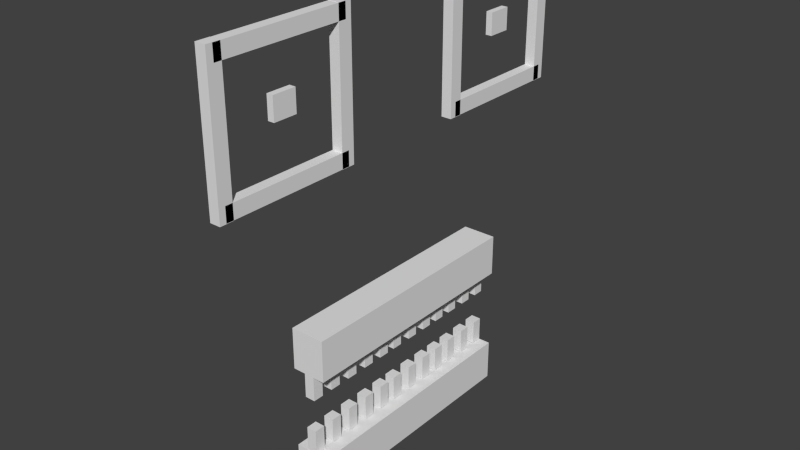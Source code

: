 # Source: mormacar.blend  (saved by Blender 2.72.0; exported with 4.5.12 LTS)
import bpy
from mathutils import Matrix  # noqa: F401  (used for matrix-valued properties, if any)

bpy.ops.wm.read_factory_settings(use_empty=True)
scene = bpy.context.scene
scene.name = 'Scene'

# ---- collections
col_collection_1 = bpy.data.collections.new('Collection 1'); scene.collection.children.link(col_collection_1)

# ---- materials (node trees are filled in below, after node groups)
mat_material = bpy.data.materials.new('Material')
mat_material.alpha_threshold = 0.0
mat_material.use_transparent_shadow = False
mat_material.roughness = 0.5
mat_material.line_color = (0.0, 0.0, 0.0, 1.0)

# ---- material node trees

# ---- world
world_world = bpy.data.worlds.new('World'); scene.world = world_world
world_world.color = (0.05088, 0.05088, 0.05088)
world_world.use_sun_shadow = False
world_world.sun_shadow_jitter_overblur = 0.0
world_world.cycles.sampling_method = 'MANUAL'
world_world.cycles.sample_map_resolution = 256

# ---- meshes
me_cube_001 = bpy.data.meshes.new('Cube.001')
me_cube_001.from_pydata([(0.1868, 1.221, 10.7), (0.1868, 1.027, 10.7), (-0.1868, 1.027, 10.7), (-0.1868, 1.221, 10.7), (0.1868, 1.221, 11.76), (0.1868, 1.027, 11.76), (-0.1868, 1.027, 11.76), (-0.1868, 1.221, 11.76), (-0.3085, 0.5796, 13.67), (-0.3085, 1.669, 13.67), (0.3085, 1.669, 13.67), (0.3085, 0.5796, 13.67), (-0.3085, 0.5796, 14.37), (-0.3085, 1.669, 14.37), (0.3085, 1.669, 14.37), (0.3085, 0.5796, 14.37), (-0.3085, 0.5796, 7.718), (-0.3085, 1.669, 7.718), (0.3085, 1.669, 7.718), (0.3085, 0.5796, 7.718), (-0.3085, 0.5796, 8.414), (-0.3085, 1.669, 8.414), (0.3085, 1.669, 8.414), (0.3085, 0.5796, 8.414), (-0.3085, 1.605, 7.704), (-0.3085, 1.717, 7.704), (0.3085, 1.717, 7.704), (0.3085, 1.605, 7.704), (-0.3085, 1.605, 14.38), (-0.3085, 1.717, 14.38), (0.3085, 1.717, 14.38), (0.3085, 1.605, 14.38), (-0.3085, 0.5271, 7.704), (-0.3085, 0.639, 7.704), (0.3085, 0.639, 7.704), (0.3085, 0.5271, 7.704), (-0.3085, 0.5271, 14.38), (-0.3085, 0.639, 14.38), (0.3085, 0.639, 14.38), (0.3085, 0.5271, 14.38), (0.1868, -1.027, 10.7), (0.1868, -1.221, 10.7), (-0.1868, -1.221, 10.7), (-0.1868, -1.027, 10.7), (0.1868, -1.027, 11.76), (0.1868, -1.221, 11.76), (-0.1868, -1.221, 11.76), (-0.1868, -1.027, 11.76), (-0.3085, -1.669, 13.67), (-0.3085, -0.5796, 13.67), (0.3085, -0.5796, 13.67), (0.3085, -1.669, 13.67), (-0.3085, -1.669, 14.37), (-0.3085, -0.5796, 14.37), (0.3085, -0.5796, 14.37), (0.3085, -1.669, 14.37), (-0.3085, -1.669, 7.718), (-0.3085, -0.5796, 7.718), (0.3085, -0.5796, 7.718), (0.3085, -1.669, 7.718), (-0.3085, -1.669, 8.414), (-0.3085, -0.5796, 8.414), (0.3085, -0.5796, 8.414), (0.3085, -1.669, 8.414), (-0.3085, -0.6433, 7.704), (-0.3085, -0.5314, 7.704), (0.3085, -0.5314, 7.704), (0.3085, -0.6433, 7.704), (-0.3085, -0.6433, 14.38), (-0.3085, -0.5314, 14.38), (0.3085, -0.5314, 14.38), (0.3085, -0.6433, 14.38), (-0.3085, -1.721, 7.704), (-0.3085, -1.609, 7.704), (0.3085, -1.609, 7.704), (0.3085, -1.721, 7.704), (-0.3085, -1.721, 14.38), (-0.3085, -1.609, 14.38), (0.3085, -1.609, 14.38), (0.3085, -1.721, 14.38), (0.2971, 0.9961, -4.961), (0.2971, 0.9084, -4.961), (-0.2971, 0.9084, -4.961), (-0.2971, 0.9961, -4.961), (0.2971, 0.9961, -3.787), (0.2971, 0.9084, -3.787), (-0.2971, 0.9084, -3.787), (-0.2971, 0.9961, -3.787), (0.2971, -0.9087, -4.961), (0.2971, -0.9964, -4.961), (-0.2971, -0.9964, -4.961), (-0.2971, -0.9087, -4.961), (0.2971, -0.9087, -3.787), (0.2971, -0.9964, -3.787), (-0.2971, -0.9964, -3.787), (-0.2971, -0.9087, -3.787), (0.2971, 0.8227, -4.961), (0.2971, 0.735, -4.961), (-0.2971, 0.735, -4.961), (-0.2971, 0.8227, -4.961), (0.2971, 0.8227, -3.787), (0.2971, 0.735, -3.787), (-0.2971, 0.735, -3.787), (-0.2971, 0.8227, -3.787), (0.2971, 0.641, -4.961), (0.2971, 0.5533, -4.961), (-0.2971, 0.5533, -4.961), (-0.2971, 0.641, -4.961), (0.2971, 0.641, -3.787), (0.2971, 0.5533, -3.787), (-0.2971, 0.5533, -3.787), (-0.2971, 0.641, -3.787), (0.2971, 0.4756, -4.961), (0.2971, 0.3879, -4.961), (-0.2971, 0.3879, -4.961), (-0.2971, 0.4756, -4.961), (0.2971, 0.4756, -3.787), (0.2971, 0.3879, -3.787), (-0.2971, 0.3879, -3.787), (-0.2971, 0.4756, -3.787), (0.2971, -0.7307, -4.961), (0.2971, -0.8184, -4.961), (-0.2971, -0.8184, -4.961), (-0.2971, -0.7307, -4.961), (0.2971, -0.7307, -3.787), (0.2971, -0.8184, -3.787), (-0.2971, -0.8184, -3.787), (-0.2971, -0.7307, -3.787), (0.2971, -0.5505, -4.961), (0.2971, -0.6382, -4.961), (-0.2971, -0.6382, -4.961), (-0.2971, -0.5505, -4.961), (0.2971, -0.5505, -3.787), (0.2971, -0.6382, -3.787), (-0.2971, -0.6382, -3.787), (-0.2971, -0.5505, -3.787), (0.2971, -0.3688, -4.961), (0.2971, -0.4565, -4.961), (-0.2971, -0.4565, -4.961), (-0.2971, -0.3688, -4.961), (0.2971, -0.3688, -3.787), (0.2971, -0.4565, -3.787), (-0.2971, -0.4565, -3.787), (-0.2971, -0.3688, -3.787), (0.2971, -0.1954, -4.961), (0.2971, -0.2831, -4.961), (-0.2971, -0.2831, -4.961), (-0.2971, -0.1954, -4.961), (0.2971, -0.1954, -3.787), (0.2971, -0.2831, -3.787), (-0.2971, -0.2831, -3.787), (-0.2971, -0.1954, -3.787), (0.2971, 0.3148, -4.961), (0.2971, 0.2271, -4.961), (-0.2971, 0.2271, -4.961), (-0.2971, 0.3148, -4.961), (0.2971, 0.3148, -3.787), (0.2971, 0.2271, -3.787), (-0.2971, 0.2271, -3.787), (-0.2971, 0.3148, -3.787), (0.2971, 0.1414, -4.961), (0.2971, 0.05366, -4.961), (-0.2971, 0.05366, -4.961), (-0.2971, 0.1414, -4.961), (0.2971, 0.1414, -3.787), (0.2971, 0.05366, -3.787), (-0.2971, 0.05366, -3.787), (-0.2971, 0.1414, -3.787), (0.2971, -0.04029, -4.961), (0.2971, -0.128, -4.961), (-0.2971, -0.128, -4.961), (-0.2971, -0.04029, -4.961), (0.2971, -0.04029, -3.787), (0.2971, -0.128, -3.787), (-0.2971, -0.128, -3.787), (-0.2971, -0.04029, -3.787), (0.2971, -0.04029, -2.2), (0.2971, -0.128, -2.2), (-0.2971, -0.128, -2.2), (-0.2971, -0.04029, -2.2), (0.2971, -0.04029, -1.026), (0.2971, -0.128, -1.026), (-0.2971, -0.128, -1.026), (-0.2971, -0.04029, -1.026), (0.2971, 0.1414, -2.2), (0.2971, 0.05366, -2.2), (-0.2971, 0.05366, -2.2), (-0.2971, 0.1414, -2.2), (0.2971, 0.1414, -1.026), (0.2971, 0.05366, -1.026), (-0.2971, 0.05366, -1.026), (-0.2971, 0.1414, -1.026), (0.2971, 0.3148, -2.2), (0.2971, 0.2271, -2.2), (-0.2971, 0.2271, -2.2), (-0.2971, 0.3148, -2.2), (0.2971, 0.3148, -1.026), (0.2971, 0.2271, -1.026), (-0.2971, 0.2271, -1.026), (-0.2971, 0.3148, -1.026), (0.2971, -0.1954, -2.2), (0.2971, -0.2831, -2.2), (-0.2971, -0.2831, -2.2), (-0.2971, -0.1954, -2.2), (0.2971, -0.1954, -1.026), (0.2971, -0.2831, -1.026), (-0.2971, -0.2831, -1.026), (-0.2971, -0.1954, -1.026), (0.2971, -0.3688, -2.2), (0.2971, -0.4565, -2.2), (-0.2971, -0.4565, -2.2), (-0.2971, -0.3688, -2.2), (0.2971, -0.3688, -1.026), (0.2971, -0.4565, -1.026), (-0.2971, -0.4565, -1.026), (-0.2971, -0.3688, -1.026), (0.2971, -0.5505, -2.2), (0.2971, -0.6382, -2.2), (-0.2971, -0.6382, -2.2), (-0.2971, -0.5505, -2.2), (0.2971, -0.5505, -1.026), (0.2971, -0.6382, -1.026), (-0.2971, -0.6382, -1.026), (-0.2971, -0.5505, -1.026), (0.2971, -0.7307, -2.2), (0.2971, -0.8184, -2.2), (-0.2971, -0.8184, -2.2), (-0.2971, -0.7307, -2.2), (0.2971, -0.7307, -1.026), (0.2971, -0.8184, -1.026), (-0.2971, -0.8184, -1.026), (-0.2971, -0.7307, -1.026), (0.2971, 0.4756, -2.2), (0.2971, 0.3879, -2.2), (-0.2971, 0.3879, -2.2), (-0.2971, 0.4756, -2.2), (0.2971, 0.4756, -1.026), (0.2971, 0.3879, -1.026), (-0.2971, 0.3879, -1.026), (-0.2971, 0.4756, -1.026), (0.2971, 0.641, -2.2), (0.2971, 0.5533, -2.2), (-0.2971, 0.5533, -2.2), (-0.2971, 0.641, -2.2), (0.2971, 0.641, -1.026), (0.2971, 0.5533, -1.026), (-0.2971, 0.5533, -1.026), (-0.2971, 0.641, -1.026), (0.2971, 0.8227, -2.2), (0.2971, 0.735, -2.2), (-0.2971, 0.735, -2.2), (-0.2971, 0.8227, -2.2), (0.2971, 0.8227, -1.026), (0.2971, 0.735, -1.026), (-0.2971, 0.735, -1.026), (-0.2971, 0.8227, -1.026), (0.2971, -0.9087, -2.2), (0.2971, -0.9964, -2.2), (-0.2971, -0.9964, -2.2), (-0.2971, -0.9087, -2.2), (0.2971, -0.9087, -1.026), (0.2971, -0.9964, -1.026), (-0.2971, -0.9964, -1.026), (-0.2971, -0.9087, -1.026), (0.2971, 0.9961, -2.2), (0.2971, 0.9084, -2.2), (-0.2971, 0.9084, -2.2), (-0.2971, 0.9961, -2.2), (0.2971, 0.9961, -1.026), (0.2971, 0.9084, -1.026), (-0.2971, 0.9084, -1.026), (-0.2971, 0.9961, -1.026), (1.0, 1.0, -1.0), (1.0, -1.0, -1.0), (-1.0, -1.0, -1.0), (-1.0, 1.0, -1.0), (1.0, 1.0, 1.0), (1.0, -1.0, 1.0), (-1.0, -1.0, 1.0), (-1.0, 1.0, 1.0), (1.0, 1.0, -6.991), (1.0, -1.0, -6.991), (-1.0, -1.0, -6.991), (-1.0, 1.0, -6.991), (1.0, 1.0, -4.991), (1.0, -1.0, -4.991), (-1.0, -1.0, -4.991), (-1.0, 1.0, -4.991)], [], [(4, 5, 1, 0), (5, 6, 2, 1), (6, 7, 3, 2), (7, 4, 0, 3), (0, 1, 2, 3), (7, 6, 5, 4), (12, 13, 9, 8), (13, 14, 10, 9), (14, 15, 11, 10), (15, 12, 8, 11), (8, 9, 10, 11), (15, 14, 13, 12), (20, 21, 17, 16), (21, 22, 18, 17), (22, 23, 19, 18), (23, 20, 16, 19), (16, 17, 18, 19), (23, 22, 21, 20), (28, 29, 25, 24), (29, 30, 26, 25), (30, 31, 27, 26), (31, 28, 24, 27), (24, 25, 26, 27), (31, 30, 29, 28), (36, 37, 33, 32), (37, 38, 34, 33), (38, 39, 35, 34), (39, 36, 32, 35), (32, 33, 34, 35), (39, 38, 37, 36), (44, 45, 41, 40), (45, 46, 42, 41), (46, 47, 43, 42), (47, 44, 40, 43), (40, 41, 42, 43), (47, 46, 45, 44), (52, 53, 49, 48), (53, 54, 50, 49), (54, 55, 51, 50), (55, 52, 48, 51), (48, 49, 50, 51), (55, 54, 53, 52), (60, 61, 57, 56), (61, 62, 58, 57), (62, 63, 59, 58), (63, 60, 56, 59), (56, 57, 58, 59), (63, 62, 61, 60), (68, 69, 65, 64), (69, 70, 66, 65), (70, 71, 67, 66), (71, 68, 64, 67), (64, 65, 66, 67), (71, 70, 69, 68), (76, 77, 73, 72), (77, 78, 74, 73), (78, 79, 75, 74), (79, 76, 72, 75), (72, 73, 74, 75), (79, 78, 77, 76), (80, 81, 82, 83), (84, 87, 86, 85), (80, 84, 85, 81), (81, 85, 86, 82), (82, 86, 87, 83), (84, 80, 83, 87), (88, 89, 90, 91), (92, 95, 94, 93), (88, 92, 93, 89), (89, 93, 94, 90), (90, 94, 95, 91), (92, 88, 91, 95), (96, 97, 98, 99), (100, 103, 102, 101), (96, 100, 101, 97), (97, 101, 102, 98), (98, 102, 103, 99), (100, 96, 99, 103), (104, 105, 106, 107), (108, 111, 110, 109), (104, 108, 109, 105), (105, 109, 110, 106), (106, 110, 111, 107), (108, 104, 107, 111), (112, 113, 114, 115), (116, 119, 118, 117), (112, 116, 117, 113), (113, 117, 118, 114), (114, 118, 119, 115), (116, 112, 115, 119), (120, 121, 122, 123), (124, 127, 126, 125), (120, 124, 125, 121), (121, 125, 126, 122), (122, 126, 127, 123), (124, 120, 123, 127), (128, 129, 130, 131), (132, 135, 134, 133), (128, 132, 133, 129), (129, 133, 134, 130), (130, 134, 135, 131), (132, 128, 131, 135), (136, 137, 138, 139), (140, 143, 142, 141), (136, 140, 141, 137), (137, 141, 142, 138), (138, 142, 143, 139), (140, 136, 139, 143), (144, 145, 146, 147), (148, 151, 150, 149), (144, 148, 149, 145), (145, 149, 150, 146), (146, 150, 151, 147), (148, 144, 147, 151), (152, 153, 154, 155), (156, 159, 158, 157), (152, 156, 157, 153), (153, 157, 158, 154), (154, 158, 159, 155), (156, 152, 155, 159), (160, 161, 162, 163), (164, 167, 166, 165), (160, 164, 165, 161), (161, 165, 166, 162), (162, 166, 167, 163), (164, 160, 163, 167), (168, 169, 170, 171), (172, 175, 174, 173), (168, 172, 173, 169), (169, 173, 174, 170), (170, 174, 175, 171), (172, 168, 171, 175), (176, 177, 178, 179), (180, 183, 182, 181), (176, 180, 181, 177), (177, 181, 182, 178), (178, 182, 183, 179), (180, 176, 179, 183), (184, 185, 186, 187), (188, 191, 190, 189), (184, 188, 189, 185), (185, 189, 190, 186), (186, 190, 191, 187), (188, 184, 187, 191), (192, 193, 194, 195), (196, 199, 198, 197), (192, 196, 197, 193), (193, 197, 198, 194), (194, 198, 199, 195), (196, 192, 195, 199), (200, 201, 202, 203), (204, 207, 206, 205), (200, 204, 205, 201), (201, 205, 206, 202), (202, 206, 207, 203), (204, 200, 203, 207), (208, 209, 210, 211), (212, 215, 214, 213), (208, 212, 213, 209), (209, 213, 214, 210), (210, 214, 215, 211), (212, 208, 211, 215), (216, 217, 218, 219), (220, 223, 222, 221), (216, 220, 221, 217), (217, 221, 222, 218), (218, 222, 223, 219), (220, 216, 219, 223), (224, 225, 226, 227), (228, 231, 230, 229), (224, 228, 229, 225), (225, 229, 230, 226), (226, 230, 231, 227), (228, 224, 227, 231), (232, 233, 234, 235), (236, 239, 238, 237), (232, 236, 237, 233), (233, 237, 238, 234), (234, 238, 239, 235), (236, 232, 235, 239), (240, 241, 242, 243), (244, 247, 246, 245), (240, 244, 245, 241), (241, 245, 246, 242), (242, 246, 247, 243), (244, 240, 243, 247), (248, 249, 250, 251), (252, 255, 254, 253), (248, 252, 253, 249), (249, 253, 254, 250), (250, 254, 255, 251), (252, 248, 251, 255), (256, 257, 258, 259), (260, 263, 262, 261), (256, 260, 261, 257), (257, 261, 262, 258), (258, 262, 263, 259), (260, 256, 259, 263), (264, 265, 266, 267), (268, 271, 270, 269), (264, 268, 269, 265), (265, 269, 270, 266), (266, 270, 271, 267), (268, 264, 267, 271), (272, 273, 274, 275), (276, 279, 278, 277), (272, 276, 277, 273), (273, 277, 278, 274), (274, 278, 279, 275), (276, 272, 275, 279), (280, 281, 282, 283), (284, 287, 286, 285), (280, 284, 285, 281), (281, 285, 286, 282), (282, 286, 287, 283), (284, 280, 283, 287)])
_uv = me_cube_001.uv_layers.new(name='UVMap')
_uv.uv.foreach_set('vector', [0.5963, 0.6404, 0.8269, 0.6404, 0.8269, 0.8758, 0.5963, 0.8758, 0.2541, 0.8046, 0.2844, 0.8046, 0.2844, 0.8915, 0.2541, 0.8915, 0.2384, 0.8046, 0.2541, 0.8046, 0.2541, 0.8915, 0.2384, 0.8915, 0.1446, 0.7957, 0.1749, 0.7957, 0.1749, 0.8826, 0.1446, 0.8826, 0.1779, 0.6629, 0.1622, 0.6629, 0.1622, 0.6324, 0.1779, 0.6324, 0.5504, 0.9123, 0.5661, 0.9123, 0.5661, 0.9428, 0.5504, 0.9428, 0.7247, 0.1778, 0.7247, 0.08891, 0.7812, 0.08891, 0.7812, 0.1778, 0.8538, 0.4792, 0.9038, 0.4792, 0.9038, 0.536, 0.8538, 0.536, 0.7247, 0.3557, 0.7247, 0.2667, 0.7812, 0.2667, 0.7812, 0.3557, 0.8312, 0.6413, 0.8813, 0.6413, 0.8813, 0.6981, 0.8312, 0.6981, 0.8748, 0.9919, 0.8748, 0.903, 0.9249, 0.903, 0.9249, 0.9919, 0.2381, 0.9004, 0.2381, 0.9893, 0.188, 0.9893, 0.188, 0.9004, 0.7247, 0.5335, 0.7247, 0.4446, 0.7812, 0.4446, 0.7812, 0.5335, 0.5004, 0.9123, 0.5504, 0.9123, 0.5504, 0.9692, 0.5004, 0.9692, 0.1544, 0.7211, 0.1544, 0.6322, 0.2109, 0.6322, 0.2109, 0.7211, 0.4003, 0.9123, 0.4503, 0.9123, 0.4503, 0.9692, 0.4003, 0.9692, 0.7247, 0.9919, 0.7247, 0.903, 0.7748, 0.903, 0.7748, 0.9919, 0.2881, 0.9004, 0.2881, 0.9893, 0.2381, 0.9893, 0.2381, 0.9004, 0.7812, 0.0, 0.7903, 0.0, 0.7903, 0.5455, 0.7812, 0.5455, 0.1579, 0.418, 0.208, 0.418, 0.208, 0.9634, 0.1579, 0.9634, 0.8447, 0.0, 0.8538, 0.0, 0.8538, 0.5455, 0.8447, 0.5455, 0.1256, 0.2852, 0.1757, 0.2852, 0.1757, 0.8306, 0.1256, 0.8306, 0.9495, 0.6917, 0.9404, 0.6917, 0.9404, 0.6413, 0.9495, 0.6413, 0.5909, 0.9123, 0.6, 0.9123, 0.6, 0.9627, 0.5909, 0.9627, 0.8357, 0.5455, 0.8266, 0.5455, 0.8266, 0.0, 0.8357, 3.893e-08, 0.05785, 0.3535, 0.1079, 0.3535, 0.1079, 0.899, 0.05785, 0.899, 0.8266, 0.5455, 0.8175, 0.5455, 0.8175, 0.0, 0.8266, 0.0, 0.09905, 0.2715, 0.1491, 0.2715, 0.1491, 0.817, 0.09905, 0.817, 0.6, 0.9123, 0.6091, 0.9123, 0.6091, 0.9627, 0.6, 0.9627, 0.6181, 0.9627, 0.6091, 0.9627, 0.6091, 0.9123, 0.6181, 0.9123, 0.5958, 0.6431, 0.8278, 0.6431, 0.8278, 0.8765, 0.5958, 0.8765, 0.1387, 0.7032, 0.169, 0.7032, 0.169, 0.7901, 0.1387, 0.7901, 0.3483, 0.8826, 0.3326, 0.8826, 0.3326, 0.7957, 0.3483, 0.7957, 0.1446, 0.7088, 0.1749, 0.7088, 0.1749, 0.7957, 0.1446, 0.7957, 0.5818, 0.9428, 0.5661, 0.9428, 0.5661, 0.9123, 0.5818, 0.9123, 0.1622, 0.6629, 0.1779, 0.6629, 0.1779, 0.6934, 0.1622, 0.6934, 0.7247, 0.08891, 0.7247, 4.867e-09, 0.7812, 0.0, 0.7812, 0.08891, 0.2558, 0.5964, 0.3058, 0.5964, 0.3058, 0.6532, 0.2558, 0.6532, 0.7812, 0.1778, 0.7812, 0.2667, 0.7247, 0.2667, 0.7247, 0.1778, 0.8813, 0.6413, 0.9313, 0.6413, 0.9313, 0.6981, 0.8813, 0.6981, 0.8248, 0.9919, 0.8248, 0.903, 0.8748, 0.903, 0.8748, 0.9919, 0.3382, 0.9004, 0.3382, 0.9893, 0.2881, 0.9893, 0.2881, 0.9004, 0.2482, 0.7005, 0.2482, 0.6116, 0.3046, 0.6116, 0.3046, 0.7005, 0.4503, 0.9123, 0.5004, 0.9123, 0.5004, 0.9692, 0.4503, 0.9692, 0.7812, 0.3557, 0.7812, 0.4446, 0.7247, 0.4446, 0.7247, 0.3557, 0.9038, 0.4792, 0.9539, 0.4792, 0.9539, 0.536, 0.9038, 0.536, 0.7748, 0.9919, 0.7748, 0.903, 0.8248, 0.903, 0.8248, 0.9919, 0.9749, 0.903, 0.9749, 0.9919, 0.9249, 0.9919, 0.9249, 0.903, 0.8447, 0.5455, 0.8357, 0.5455, 0.8357, 0.0, 0.8447, 0.0, 0.0332, 0.3711, 0.08324, 0.3711, 0.08324, 0.9166, 0.0332, 0.9166, 0.8175, 0.5455, 0.8084, 0.5455, 0.8084, 0.0, 0.8175, 0.0, 0.2294, 0.3867, 0.2795, 0.3867, 0.2795, 0.9322, 0.2294, 0.9322, 0.6272, 0.9123, 0.6363, 0.9123, 0.6363, 0.9627, 0.6272, 0.9627, 0.6272, 0.9627, 0.6181, 0.9627, 0.6181, 0.9123, 0.6272, 0.9123, 0.7903, 0.0, 0.7994, 0.0, 0.7994, 0.5455, 0.7903, 0.5455, 0.07078, 0.3652, 0.1208, 0.3652, 0.1208, 0.9107, 0.07078, 0.9107, 0.8084, 0.5455, 0.7994, 0.5455, 0.7994, 0.0, 0.8084, 0.0, 0.1408, 0.4414, 0.1908, 0.4414, 0.1908, 0.9869, 0.1408, 0.9869, 0.9404, 0.6917, 0.9313, 0.6917, 0.9313, 0.6413, 0.9404, 0.6413, 0.5818, 0.9123, 0.5909, 0.9123, 0.5909, 0.9627, 0.5818, 0.9627, 0.9963, 1.0, 0.9891, 1.0, 0.9891, 0.9515, 0.9963, 0.9515, 0.2182, 0.02875, 0.2182, 0.07727, 0.2111, 0.07727, 0.2111, 0.02875, 0.1217, 0.1738, 0.1217, 0.07794, 0.1288, 0.07794, 0.1288, 0.1738, 0.1565, 0.1253, 0.1565, 0.02942, 0.2047, 0.02942, 0.2047, 0.1253, 0.2319, 0.1412, 0.2319, 0.04542, 0.239, 0.04542, 0.239, 0.1412, 0.1602, 0.02789, 0.1602, 0.1237, 0.112, 0.1237, 0.112, 0.02789, 0.9929, 0.2426, 0.9858, 0.2426, 0.9858, 0.1941, 0.9929, 0.1941, 0.2372, 0.0983, 0.2372, 0.1468, 0.2301, 0.1468, 0.2301, 0.0983, 0.2652, 0.1467, 0.2652, 0.05091, 0.2723, 0.05091, 0.2723, 0.1467, 0.1329, 0.1431, 0.1329, 0.04724, 0.1811, 0.04724, 0.1811, 0.1431, 0.109, 0.1427, 0.109, 0.04687, 0.1161, 0.04687, 0.1161, 0.1427, 0.09639, 0.06619, 0.09639, 0.162, 0.0482, 0.162, 0.0482, 0.06619, 0.9929, 0.2911, 0.9858, 0.2911, 0.9858, 0.2426, 0.9929, 0.2426, 0.2135, 0.09833, 0.2135, 0.1468, 0.2064, 0.1468, 0.2064, 0.09833, 0.2418, 0.05482, 0.2418, 0.1506, 0.2347, 0.1506, 0.2347, 0.05482, 0.1634, 0.1563, 0.1634, 0.06046, 0.2116, 0.06046, 0.2116, 0.1563, 0.206, 0.1334, 0.206, 0.03761, 0.2131, 0.03761, 0.2131, 0.1334, 0.1419, 0.02517, 0.1419, 0.121, 0.09375, 0.121, 0.09375, 0.02517, 0.9929, 0.3396, 0.9858, 0.3396, 0.9858, 0.2911, 0.9929, 0.2911, 0.1915, 0.1022, 0.1915, 0.1507, 0.1844, 0.1507, 0.1844, 0.1022, 0.1266, 0.09242, 0.1266, 0.1883, 0.1195, 0.1883, 0.1195, 0.09242, 0.0516, 0.1607, 0.0516, 0.06482, 0.09979, 0.06482, 0.09979, 0.1607, 0.2294, 0.1077, 0.2294, 0.01185, 0.2365, 0.01185, 0.2365, 0.1077, 0.134, 0.04471, 0.134, 0.1405, 0.08585, 0.1405, 0.08585, 0.04471, 0.3716, 0.9773, 0.3645, 0.9773, 0.3645, 0.9288, 0.3716, 0.9288, 0.1795, 0.1182, 0.1795, 0.1668, 0.1724, 0.1668, 0.1724, 0.1182, 0.1049, 0.07031, 0.1049, 0.1661, 0.0978, 0.1661, 0.0978, 0.07031, 0.1035, 0.133, 0.1035, 0.03718, 0.1517, 0.03718, 0.1517, 0.133, 0.1037, 0.1084, 0.1037, 0.01252, 0.1108, 0.01252, 0.1108, 0.1084, 0.2266, 0.03193, 0.2266, 0.1278, 0.1784, 0.1278, 0.1784, 0.03193, 0.9929, 0.3881, 0.9858, 0.3881, 0.9858, 0.3396, 0.9929, 0.3396, 0.04757, 0.07031, 0.04757, 0.1188, 0.04046, 0.1188, 0.04046, 0.07031, 0.1623, 0.1237, 0.1623, 0.02784, 0.1694, 0.02784, 0.1694, 0.1237, 0.1706, 0.1465, 0.1706, 0.05069, 0.2188, 0.05069, 0.2188, 0.1465, 0.1276, 0.1257, 0.1276, 0.02985, 0.1347, 0.02985, 0.1347, 0.1257, 0.07232, 0.1053, 0.07232, 0.2011, 0.02413, 0.2011, 0.02413, 0.1053, 0.9929, 0.4366, 0.9858, 0.4366, 0.9858, 0.3881, 0.9929, 0.3881, 0.2228, 0.06391, 0.2228, 0.1124, 0.2157, 0.1124, 0.2157, 0.06391, 0.1807, 0.1801, 0.1807, 0.08424, 0.1878, 0.08424, 0.1878, 0.1801, 0.1516, 0.1425, 0.1516, 0.04666, 0.1998, 0.04666, 0.1998, 0.1425, 0.08092, 0.1335, 0.08092, 0.03762, 0.08803, 0.03762, 0.08803, 0.1335, 0.2448, 0.0611, 0.2448, 0.1569, 0.1966, 0.1569, 0.1966, 0.0611, 0.3645, 0.9773, 0.3574, 0.9773, 0.3574, 0.9288, 0.3645, 0.9288, 0.07763, 0.1085, 0.07763, 0.157, 0.07051, 0.157, 0.07051, 0.1085, 0.03795, 0.03945, 0.03795, 0.1353, 0.03084, 0.1353, 0.03084, 0.03945, 0.1907, 0.1447, 0.1907, 0.0489, 0.2389, 0.0489, 0.2389, 0.1447, 0.2373, 0.1368, 0.2373, 0.04102, 0.2444, 0.04102, 0.2444, 0.1368, 0.2258, 0.07429, 0.2258, 0.1701, 0.1776, 0.1701, 0.1776, 0.07429, 0.6434, 0.9608, 0.6363, 0.9608, 0.6363, 0.9123, 0.6434, 0.9123, 0.02483, 0.1241, 0.02483, 0.07555, 0.03195, 0.07555, 0.03195, 0.1241, 0.2034, 0.06484, 0.2034, 0.1607, 0.1963, 0.1607, 0.1963, 0.06484, 0.1035, 0.1875, 0.1035, 0.09171, 0.1517, 0.09171, 0.1517, 0.1875, 0.1741, 0.182, 0.1741, 0.08619, 0.1812, 0.08619, 0.1812, 0.182, 0.1865, 0.05078, 0.1865, 0.1466, 0.1383, 0.1466, 0.1383, 0.05078, 0.9891, 0.903, 0.9963, 0.903, 0.9963, 0.9515, 0.9891, 0.9515, 0.1314, 0.09981, 0.1314, 0.1483, 0.1243, 0.1483, 0.1243, 0.09981, 0.1262, 0.07599, 0.1262, 0.1718, 0.1191, 0.1718, 0.1191, 0.07599, 0.0937, 0.1706, 0.0937, 0.07477, 0.1419, 0.07477, 0.1419, 0.1706, 0.1272, 0.1356, 0.1272, 0.03974, 0.1343, 0.03974, 0.1343, 0.1356, 0.23, 0.02185, 0.23, 0.1177, 0.1818, 0.1177, 0.1818, 0.02185, 0.9993, 0.6898, 0.9921, 0.6898, 0.9921, 0.6413, 0.9993, 0.6413, 0.183, 0.05098, 0.183, 0.0995, 0.1759, 0.0995, 0.1759, 0.05098, 0.2096, 0.04938, 0.2096, 0.1452, 0.2025, 0.1452, 0.2025, 0.04938, 0.07371, 0.2036, 0.07371, 0.1078, 0.1219, 0.1078, 0.1219, 0.2036, 0.09981, 0.1925, 0.09981, 0.09664, 0.1069, 0.09664, 0.1069, 0.1925, 0.2148, 0.06257, 0.2148, 0.1584, 0.1666, 0.1584, 0.1666, 0.06257, 0.985, 0.6413, 0.9921, 0.6413, 0.9921, 0.6898, 0.985, 0.6898, 0.1882, 0.06856, 0.1882, 0.1171, 0.1811, 0.1171, 0.1811, 0.06856, 0.1088, 0.05286, 0.1088, 0.1487, 0.1017, 0.1487, 0.1017, 0.05286, 0.1296, 0.1474, 0.1296, 0.05159, 0.1778, 0.05159, 0.1778, 0.1474, 0.0978, 0.1411, 0.0978, 0.04531, 0.1049, 0.04531, 0.1049, 0.1411, 0.1151, 0.007596, 0.1151, 0.1034, 0.06695, 0.1034, 0.06695, 0.007596, 0.239, 0.1022, 0.2462, 0.1022, 0.2462, 0.1507, 0.239, 0.1507, 0.6505, 0.9123, 0.6505, 0.9608, 0.6434, 0.9608, 0.6434, 0.9123, 0.2267, 0.03737, 0.2267, 0.1332, 0.2196, 0.1332, 0.2196, 0.03737, 0.1155, 0.1784, 0.1155, 0.08254, 0.1637, 0.08254, 0.1637, 0.1784, 0.05693, 0.1665, 0.05693, 0.0707, 0.06404, 0.0707, 0.06404, 0.1665, 0.1454, 0.03748, 0.1454, 0.1333, 0.09721, 0.1333, 0.09721, 0.03748, 0.2871, 0.1188, 0.28, 0.1188, 0.28, 0.07031, 0.2871, 0.07031, 0.6719, 0.9123, 0.6719, 0.9608, 0.6647, 0.9608, 0.6647, 0.9123, 0.2228, 0.03711, 0.2228, 0.1329, 0.2157, 0.1329, 0.2157, 0.03711, 0.18, 0.131, 0.18, 0.03516, 0.2282, 0.03516, 0.2282, 0.131, 0.2151, 0.1661, 0.2151, 0.07031, 0.2222, 0.07031, 0.2222, 0.1661, 0.1256, 0.1823, 0.1256, 0.08649, 0.1738, 0.08649, 0.1738, 0.1823, 0.1342, 0.09539, 0.1413, 0.09539, 0.1413, 0.1439, 0.1342, 0.1439, 0.9566, 0.6413, 0.9566, 0.6898, 0.9495, 0.6898, 0.9495, 0.6413, 0.131, 0.1452, 0.131, 0.04934, 0.1381, 0.04934, 0.1381, 0.1452, 0.161, 0.151, 0.161, 0.05518, 0.2092, 0.05518, 0.2092, 0.151, 0.09724, 0.1547, 0.09724, 0.05885, 0.1044, 0.05885, 0.1044, 0.1547, 0.1779, 0.1647, 0.1779, 0.06886, 0.2261, 0.06886, 0.2261, 0.1647, 0.1497, 0.16, 0.1426, 0.16, 0.1426, 0.1115, 0.1497, 0.1115, 0.9858, 0.1941, 0.9858, 0.1455, 0.9929, 0.1455, 0.9929, 0.1941, 0.2814, 0.1547, 0.2814, 0.05885, 0.2885, 0.05885, 0.2885, 0.1547, 0.1421, 0.1627, 0.1421, 0.0669, 0.1903, 0.0669, 0.1903, 0.1627, 0.08497, 0.1471, 0.08497, 0.05129, 0.09208, 0.05129, 0.09208, 0.1471, 0.1149, 0.1704, 0.1149, 0.0746, 0.1631, 0.0746, 0.1631, 0.1704, 0.1855, 0.1433, 0.1784, 0.1433, 0.1784, 0.09481, 0.1855, 0.09481, 0.9708, 0.6413, 0.9708, 0.6898, 0.9637, 0.6898, 0.9637, 0.6413, 0.174, 0.03357, 0.174, 0.1294, 0.1669, 0.1294, 0.1669, 0.03357, 0.09388, 0.1979, 0.09388, 0.1021, 0.1421, 0.1021, 0.1421, 0.1979, 0.1429, 0.1198, 0.1429, 0.02395, 0.15, 0.02395, 0.15, 0.1198, 0.2067, 0.1526, 0.2067, 0.05677, 0.2549, 0.05677, 0.2549, 0.1526, 0.2429, 0.1492, 0.2358, 0.1492, 0.2358, 0.1007, 0.2429, 0.1007, 0.5575, 0.9428, 0.5575, 0.9913, 0.5504, 0.9913, 0.5504, 0.9428, 0.2143, 0.02381, 0.2143, 0.1196, 0.2072, 0.1196, 0.2072, 0.02381, 0.1387, 0.1589, 0.1387, 0.06305, 0.1869, 0.06305, 0.1869, 0.1589, 0.1575, 0.07529, 0.1575, 0.1711, 0.1504, 0.1711, 0.1504, 0.07529, 0.1153, 0.0782, 0.1153, 0.174, 0.06706, 0.174, 0.06706, 0.0782, 0.2136, 0.1528, 0.2065, 0.1528, 0.2065, 0.1043, 0.2136, 0.1043, 0.9858, 0.4792, 0.9858, 0.5277, 0.9787, 0.5277, 0.9787, 0.4792, 0.0978, 0.05702, 0.0978, 0.1529, 0.09069, 0.1529, 0.09069, 0.05702, 0.1597, 0.1627, 0.1597, 0.0669, 0.2079, 0.0669, 0.2079, 0.1627, 0.2023, 0.07724, 0.2023, 0.1731, 0.1952, 0.1731, 0.1952, 0.07724, 0.1146, 0.02738, 0.1146, 0.1232, 0.06641, 0.1232, 0.06641, 0.02738, 0.2022, 0.1336, 0.1951, 0.1336, 0.1951, 0.08505, 0.2022, 0.08505, 0.9637, 0.6413, 0.9637, 0.6898, 0.9566, 0.6898, 0.9566, 0.6413, 0.1726, 0.0838, 0.1726, 0.1796, 0.1654, 0.1796, 0.1654, 0.0838, 0.138, 0.1643, 0.138, 0.06843, 0.1862, 0.06843, 0.1862, 0.1643, 0.2686, 0.1506, 0.2686, 0.05482, 0.2757, 0.05482, 0.2757, 0.1506, 0.1256, 0.1788, 0.1256, 0.08296, 0.1738, 0.08296, 0.1738, 0.1788, 0.2325, 0.0899, 0.2253, 0.0899, 0.2253, 0.04138, 0.2325, 0.04138, 0.9779, 0.6413, 0.9779, 0.6898, 0.9708, 0.6898, 0.9708, 0.6413, 0.1903, 0.08254, 0.1903, 0.1784, 0.1832, 0.1784, 0.1832, 0.08254, 0.1692, 0.1368, 0.1692, 0.04093, 0.2174, 0.04093, 0.2174, 0.1368, 0.1246, 0.1375, 0.1246, 0.04164, 0.1317, 0.04164, 0.1317, 0.1375, 0.02896, 0.1588, 0.02896, 0.06301, 0.07716, 0.06301, 0.07716, 0.1588, 0.252, 0.1423, 0.2449, 0.1423, 0.2449, 0.09381, 0.252, 0.09381, 0.5789, 0.9428, 0.5789, 0.9913, 0.5717, 0.9913, 0.5717, 0.9428, 0.04428, 0.04474, 0.04428, 0.1406, 0.03717, 0.1406, 0.03717, 0.04474, 0.08428, 0.1333, 0.08428, 0.03749, 0.1325, 0.03749, 0.1325, 0.1333, 0.2284, 0.09677, 0.2284, 0.1926, 0.2213, 0.1926, 0.2213, 0.09677, 0.1465, 0.1114, 0.1465, 0.2072, 0.09835, 0.2072, 0.09835, 0.1114, 0.2891, 0.1381, 0.282, 0.1381, 0.282, 0.08959, 0.2891, 0.08959, 0.4001, 0.9288, 0.4001, 0.9773, 0.3929, 0.9773, 0.3929, 0.9288, 0.1232, 0.1706, 0.1232, 0.07477, 0.1304, 0.07477, 0.1304, 0.1706, 0.1194, 0.1605, 0.1194, 0.06471, 0.1676, 0.06471, 0.1676, 0.1605, 0.05014, 0.123, 0.05014, 0.02716, 0.05725, 0.02716, 0.05725, 0.123, 0.2019, 0.1075, 0.2019, 0.2033, 0.1537, 0.2033, 0.1537, 0.1075, 0.2317, 0.1506, 0.2245, 0.1506, 0.2245, 0.1021, 0.2317, 0.1021, 0.3929, 0.9288, 0.3929, 0.9773, 0.3858, 0.9773, 0.3858, 0.9288, 0.1588, 0.09482, 0.1588, 0.1906, 0.1517, 0.1906, 0.1517, 0.09482, 0.08452, 0.1641, 0.08452, 0.06827, 0.1327, 0.06827, 0.1327, 0.1641, 0.2429, 0.06873, 0.2429, 0.1646, 0.2358, 0.1646, 0.2358, 0.06873, 0.1833, 0.1508, 0.1833, 0.05494, 0.2315, 0.05494, 0.2315, 0.1508, 0.1543, 0.6083, 0.3165, 0.6083, 0.3165, 0.7716, 0.1543, 0.7716, 0.963, 0.3488, 0.963, 0.5121, 0.01564, 0.5121, 0.01564, 0.3488, 0.5625, 0.984, 0.4003, 0.984, 0.4003, 0.1059, 0.5625, 0.1059, 0.1622, 0.7088, 1.934e-08, 0.7088, 0.0, 0.5455, 0.1622, 0.5455, 0.3503, 0.9763, 0.188, 0.9763, 0.188, 0.2505, 0.3503, 0.2505, 0.5625, 0.8165, 0.4003, 0.8165, 0.4003, 0.6532, 0.5625, 0.6532, 0.05275, 0.3688, 0.9689, 0.3688, 0.9689, 0.5321, 0.05275, 0.5321, 0.7247, 0.0, 0.7247, 0.1633, 0.5625, 0.1633, 0.5625, 3.893e-08, 0.836, 0.2418, 0.836, 0.4012, 0.01944, 0.4012, 0.01944, 0.2418, 0.4003, 0.1633, 0.4003, 7.787e-08, 0.5625, 0.0, 0.5625, 0.1633, 0.3048, 0.9782, 0.1348, 0.9782, 0.1348, 0.2446, 0.3048, 0.2446, 0.4003, 0.3266, 0.4003, 0.1633, 0.5625, 0.1633, 0.5625, 0.3266])
me_cube_001.materials.append(mat_material)
me_cube_001.use_remesh_preserve_volume = False
me_cube_001.use_remesh_preserve_attributes = False
me_cube_001.use_mirror_vertex_groups = False
me_cube_001.update()
arm_armature = bpy.data.armatures.new('Armature')  # bones are not reproduced

# ---- objects
ob_armature = bpy.data.objects.new('Armature', arm_armature)
ob_cube_001 = bpy.data.objects.new('Cube.001', me_cube_001)

# ---- transforms, parenting, visibility, modifiers, constraints
ob_armature.location = (0.4432, 0.0003555, -0.9483)
ob_armature.show_in_front = True
ob_armature.lineart.crease_threshold = 0.0
ob_cube_001.parent = ob_armature
ob_cube_001.matrix_parent_inverse = Matrix(((1.0, 0.0, 0.0, -0.4432), (0.0, 1.0, 0.0, -0.0003555), (0.0, 0.0, 1.0, 0.9483), (0.0, 0.0, 0.0, 1.0)))
ob_cube_001.location = (0.4266, 0.0, -0.3628)
ob_cube_001.scale = (0.07516, 0.5391, 0.09084)
ob_cube_001.lock_rotations_4d = False
ob_cube_001.empty_display_type = 'ARROWS'
ob_cube_001.lineart.crease_threshold = 0.0
_vg = ob_cube_001.vertex_groups.new(name='Bone')
_vg.add([16, 17, 18, 19, 20, 21, 22, 23], 1.0, 'REPLACE')
_vg = ob_cube_001.vertex_groups.new(name='Bone.001')
for _i, _w in zip([0, 1, 2, 3, 4, 5, 6, 7, 8, 9, 10, 11, 12, 13, 14, 15], [0.07461, 0.08963, 0.09034, 0.08351, 0.8501, 0.8512, 0.8448, 0.8563, 1.0, 1.0, 1.0, 1.0, 1.0, 1.0, 1.0, 1.0]): _vg.add([_i], _w, 'REPLACE')
_vg = ob_cube_001.vertex_groups.new(name='Bone.002')
_vg.add([56, 57, 58, 59, 60, 61, 62, 63], 1.0, 'REPLACE')
_vg = ob_cube_001.vertex_groups.new(name='Bone.003')
for _i, _w in zip([40, 41, 42, 43, 44, 45, 46, 47, 48, 49, 50, 51, 52, 53, 54, 55], [0.07508, 0.08908, 0.08979, 0.084, 0.8566, 0.8451, 0.8389, 0.8621, 0.5811, 0.9317, 0.932, 0.5768, 0.5354, 0.9318, 0.9312, 0.531]): _vg.add([_i], _w, 'REPLACE')
_vg = ob_cube_001.vertex_groups.new(name='Bone.004')
for _i, _w in zip([272, 275, 276, 279], [0.9922, 0.99, 0.9956, 0.9946]): _vg.add([_i], _w, 'REPLACE')
_vg = ob_cube_001.vertex_groups.new(name='Bone.005')
for _i, _w in zip([248, 249, 250, 251, 252, 253, 254, 255, 264, 265, 266, 267, 268, 269, 270, 271], [0.7918, 0.7742, 0.7854, 0.6322, 0.9167, 0.1469, 0.7971, 0.8331, 1.0, 1.0, 1.0, 1.0, 1.0, 1.0, 1.0, 1.0]): _vg.add([_i], _w, 'REPLACE')
_vg = ob_cube_001.vertex_groups.new(name='Bone.007')
for _i, _w in zip([281, 282, 285, 286], [0.9942, 0.9936, 0.9922, 0.9915]): _vg.add([_i], _w, 'REPLACE')
_vg = ob_cube_001.vertex_groups.new(name='Bone.008')
for _i, _w in zip([40, 41, 42, 43, 44, 45, 46, 47, 64, 65, 66, 67, 68, 69, 70, 71], [0.8646, 0.07603, 0.07595, 0.8488, 0.1197, 0.003588, 0.0053, 0.1144, 1.0, 1.0, 1.0, 1.0, 1.0, 1.0, 1.0, 1.0]): _vg.add([_i], _w, 'REPLACE')
_vg = ob_cube_001.vertex_groups.new(name='Bone.006')
for _i, _w in zip([280, 283, 284, 287], [0.9947, 0.9926, 0.9935, 0.9925]): _vg.add([_i], _w, 'REPLACE')
_vg = ob_cube_001.vertex_groups.new(name='Bone.010')
for _i, _w in zip([0, 1, 2, 3, 5, 6, 32, 33, 34, 35, 36, 37, 38, 39], [0.06031, 0.8343, 0.8337, 0.0672, 0.1225, 0.128, 1.0, 1.0, 1.0, 1.0, 1.0, 1.0, 1.0, 1.0]): _vg.add([_i], _w, 'REPLACE')
_vg = ob_cube_001.vertex_groups.new(name='Bone.011')
for _i, _w in zip([0, 1, 2, 3, 4, 5, 6, 7, 24, 25, 26, 27, 28, 29, 30, 31], [0.8651, 0.07603, 0.07595, 0.8493, 0.1257, 0.002708, 0.004474, 0.1198, 1.0, 1.0, 1.0, 1.0, 1.0, 1.0, 1.0, 1.0]): _vg.add([_i], _w, 'REPLACE')
_vg = ob_cube_001.vertex_groups.new(name='Bone.009')
for _i, _w in zip([40, 41, 42, 43, 45, 46, 48, 49, 50, 51, 52, 53, 54, 55, 72, 73, 74, 75, 76, 77, 78, 79], [0.06031, 0.8349, 0.8343, 0.0672, 0.1281, 0.1335, 0.4189, 0.06829, 0.06804, 0.4232, 0.4646, 0.06823, 0.06878, 0.469, 1.0, 1.0, 1.0, 1.0, 1.0, 1.0, 1.0, 1.0]): _vg.add([_i], _w, 'REPLACE')
_vg = ob_cube_001.vertex_groups.new(name='Bone.020')
for _i, _w in zip([240, 241, 242, 243, 244, 245, 246, 247, 248, 249, 250, 251, 252, 253, 254, 255], [0.3182, 0.4426, 0.3347, 0.277, 0.8837, 0.07504, 0.118, 0.4877, 0.2082, 0.2258, 0.2146, 0.3678, 0.08326, 0.8531, 0.2029, 0.1669]): _vg.add([_i], _w, 'REPLACE')
_vg = ob_cube_001.vertex_groups.new(name='Bone.019')
for _i, _w in zip([232, 233, 234, 235, 236, 237, 238, 239, 240, 241, 242, 243, 244, 245, 246, 247], [0.3548, 0.4689, 0.3818, 0.3417, 0.9188, 0.07515, 0.1827, 0.8458, 0.6818, 0.5574, 0.6653, 0.723, 0.1163, 0.925, 0.882, 0.5123]): _vg.add([_i], _w, 'REPLACE')
_vg = ob_cube_001.vertex_groups.new(name='Bone.018')
for _i, _w in zip([192, 193, 194, 195, 196, 197, 198, 199, 232, 233, 234, 235, 236, 237, 238, 239], [0.7977, 0.7718, 0.7903, 0.6562, 0.9395, 0.1163, 0.8143, 0.9516, 0.6452, 0.5311, 0.6182, 0.6583, 0.08117, 0.9248, 0.8173, 0.1542]): _vg.add([_i], _w, 'REPLACE')
_vg = ob_cube_001.vertex_groups.new(name='Bone.021')
for _i, _w in zip([184, 185, 186, 187, 192, 193, 194, 195, 196, 197, 198, 199], [0.2805, 0.3485, 0.3373, 0.1865, 0.2023, 0.2282, 0.2097, 0.3438, 0.06052, 0.8837, 0.1857, 0.04676]): _vg.add([_i], _w, 'REPLACE')
_vg = ob_cube_001.vertex_groups.new(name='Bone.017')
for _i, _w in zip([176, 177, 178, 179, 180, 182, 183, 184, 185, 186, 187, 188, 189, 190, 191], [0.2334, 0.3424, 0.3611, 0.2466, 0.9281, 0.1702, 0.848, 0.2847, 0.2167, 0.2051, 0.3172, 0.02637, 0.9251, 0.7929, 0.1192]): _vg.add([_i], _w, 'REPLACE')
_vg = ob_cube_001.vertex_groups.new(name='Bone.016')
for _i, _w in zip([176, 177, 178, 179, 182, 183, 200, 201, 202, 203, 204, 205, 206, 207], [0.313, 0.1456, 0.1726, 0.3131, 0.6169, 0.09761, 0.7854, 0.7558, 0.7755, 0.6448, 0.9444, 0.08427, 0.7911, 0.8447]): _vg.add([_i], _w, 'REPLACE')
_vg = ob_cube_001.vertex_groups.new(name='Bone.015')
for _i, _w in zip([200, 201, 202, 203, 204, 205, 206, 207, 208, 209, 210, 211, 212, 213, 214, 215], [0.2146, 0.2442, 0.2245, 0.3552, 0.05559, 0.9157, 0.2089, 0.1553, 0.4361, 0.5572, 0.5827, 0.451, 0.945, 0.04608, 0.187, 0.8649]): _vg.add([_i], _w, 'REPLACE')
_vg = ob_cube_001.vertex_groups.new(name='Bone.014')
for _i, _w in zip([208, 209, 210, 211, 212, 213, 214, 215, 216, 217, 218, 219, 220, 221, 222, 223], [0.5639, 0.4428, 0.4173, 0.549, 0.05503, 0.952, 0.813, 0.1351, 0.4101, 0.5322, 0.5479, 0.3993, 0.9351, 0.02908, 0.1252, 0.5284]): _vg.add([_i], _w, 'REPLACE')
_vg = ob_cube_001.vertex_groups.new(name='Bone.013')
for _i, _w in zip([216, 217, 218, 219, 220, 221, 222, 223, 224, 225, 226, 227, 228, 229, 230, 231], [0.5899, 0.4678, 0.4521, 0.6007, 0.06491, 0.9605, 0.8748, 0.4716, 0.7815, 0.7455, 0.771, 0.6507, 0.9577, 0.05833, 0.7969, 0.8539]): _vg.add([_i], _w, 'REPLACE')
_vg = ob_cube_001.vertex_groups.new(name='Bone.012')
for _i, _w in zip([224, 225, 226, 227, 228, 229, 230, 231, 256, 257, 258, 259, 260, 261, 262, 263], [0.2185, 0.2545, 0.229, 0.3493, 0.03457, 0.9417, 0.2031, 0.1461, 1.0, 1.0, 1.0, 1.0, 1.0, 1.0, 1.0, 1.0]): _vg.add([_i], _w, 'REPLACE')
_vg = ob_cube_001.vertex_groups.new(name='Bone.022')
for _i, _w in zip([176, 177, 178, 179, 180, 181, 182, 183, 272, 273, 274, 275, 277, 278], [0.4536, 0.512, 0.4663, 0.4402, 0.06099, 0.961, 0.2128, 0.05437, 0.04676, 0.9519, 0.9498, 0.04658, 0.9956, 0.9883]): _vg.add([_i], _w, 'REPLACE')
_vg = ob_cube_001.vertex_groups.new(name='Bone.023')
for _i, _w in zip([184, 185, 186, 187, 188, 189, 190, 191, 272, 273, 274, 275, 276, 279], [0.4348, 0.4348, 0.4576, 0.4964, 0.9587, 0.06856, 0.1882, 0.8714, 0.9516, 0.04628, 0.0502, 0.9517, 0.9926, 0.9929]): _vg.add([_i], _w, 'REPLACE')
_vg = ob_cube_001.vertex_groups.new(name='Bone.024')
for _i, _w in zip([80, 81, 82, 83, 84, 85, 86, 87, 96, 97, 98, 99, 100, 101, 102, 103], [1.0, 1.0, 1.0, 1.0, 1.0, 1.0, 1.0, 1.0, 0.8268, 0.873, 0.6737, 0.4288, 0.418, 0.759, 0.7862, 0.5762]): _vg.add([_i], _w, 'REPLACE')
_vg = ob_cube_001.vertex_groups.new(name='Bone.033')
for _i, _w in zip([96, 97, 98, 99, 100, 101, 102, 103, 104, 105, 106, 107, 108, 109, 110, 111], [0.1732, 0.127, 0.3263, 0.5712, 0.582, 0.241, 0.2138, 0.4238, 0.7852, 0.8094, 0.595, 0.3774, 0.1901, 0.2809, 0.5458, 0.2392]): _vg.add([_i], _w, 'REPLACE')
_vg = ob_cube_001.vertex_groups.new(name='Bone.032')
for _i, _w in zip([104, 105, 106, 107, 108, 109, 110, 111, 112, 113, 114, 115, 116, 117, 118, 119], [0.2148, 0.1906, 0.405, 0.6226, 0.8099, 0.7191, 0.4542, 0.7608, 0.7774, 0.802, 0.5929, 0.3801, 0.1834, 0.2747, 0.547, 0.2346]): _vg.add([_i], _w, 'REPLACE')
_vg = ob_cube_001.vertex_groups.new(name='Bone.031')
for _i, _w in zip([112, 113, 114, 115, 116, 117, 118, 119, 152, 154, 155, 156, 157, 158, 159], [0.2226, 0.198, 0.4071, 0.6199, 0.8166, 0.7253, 0.453, 0.7654, 0.1205, 0.05198, 0.1553, 0.3596, 0.6769, 0.7503, 0.6777]): _vg.add([_i], _w, 'REPLACE')
_vg = ob_cube_001.vertex_groups.new(name='Bone.034')
for _i, _w in zip([152, 155, 156, 157, 158, 159, 160, 161, 162, 163, 164, 165, 166, 167], [0.09514, 0.07131, 0.5131, 0.1718, 0.1011, 0.1858, 0.08017, 0.3561, 0.1378, 0.09416, 0.1325, 0.1853, 0.4177, 0.5172]): _vg.add([_i], _w, 'REPLACE')
_vg = ob_cube_001.vertex_groups.new(name='Bone.030')
for _i, _w in zip([160, 161, 162, 163, 164, 165, 166, 167, 168, 169, 170, 171, 172, 173, 174, 175], [0.154, 0.1611, 0.6497, 0.6195, 0.4419, 0.5492, 0.1955, 0.2299, 0.6978, 0.6767, 0.2206, 0.2123, 0.1683, 0.2201, 0.4364, 0.5478]): _vg.add([_i], _w, 'REPLACE')
_vg = ob_cube_001.vertex_groups.new(name='Bone.029')
for _i, _w in zip([146, 147, 148, 149, 150, 151, 168, 169, 170, 171, 172, 173, 174, 175], [0.007385, 0.01858, 0.2092, 0.228, 0.609, 0.5992, 0.1216, 0.08889, 0.09753, 0.3307, 0.4333, 0.5378, 0.1541, 0.192]): _vg.add([_i], _w, 'REPLACE')
_vg = ob_cube_001.vertex_groups.new(name='Bone.028')
for _i, _w in zip([136, 137, 138, 139, 140, 141, 142, 143, 148, 149, 150, 151], [0.737, 0.8332, 0.788, 0.7561, 0.3036, 0.3381, 0.7259, 0.7139, 0.6546, 0.6238, 0.2432, 0.2541]): _vg.add([_i], _w, 'REPLACE')
_vg = ob_cube_001.vertex_groups.new(name='Bone.027')
for _i, _w in zip([128, 129, 130, 131, 132, 133, 134, 135, 136, 137, 138, 139, 140, 141, 142, 143], [0.7527, 0.7796, 0.6067, 0.4171, 0.2077, 0.2742, 0.6194, 0.4072, 0.263, 0.1668, 0.212, 0.2439, 0.6964, 0.6619, 0.2741, 0.2861]): _vg.add([_i], _w, 'REPLACE')
_vg = ob_cube_001.vertex_groups.new(name='Bone.026')
for _i, _w in zip([120, 121, 122, 123, 124, 125, 126, 127, 128, 129, 130, 131, 132, 133, 134, 135], [0.8505, 0.8878, 0.7426, 0.5299, 0.9611, 0.9701, 0.9514, 0.9075, 0.2473, 0.2204, 0.3933, 0.5829, 0.7923, 0.7258, 0.3806, 0.5928]): _vg.add([_i], _w, 'REPLACE')
_vg = ob_cube_001.vertex_groups.new(name='Bone.025')
for _i, _w in zip([88, 89, 90, 91, 92, 93, 94, 95, 120, 121, 122, 123, 124, 125, 126, 127], [1.0, 1.0, 1.0, 1.0, 1.0, 1.0, 1.0, 1.0, 0.1495, 0.1122, 0.2574, 0.4701, 0.02777, 0.009816, 0.04718, 0.09255]): _vg.add([_i], _w, 'REPLACE')
_vg = ob_cube_001.vertex_groups.new(name='Bone.035')
for _i, _w in zip([144, 145, 146, 147, 148, 149, 150, 151, 168, 169, 170, 171, 172, 173, 174, 175, 281, 282, 284, 285, 286, 287], [0.9795, 0.9908, 0.9587, 0.949, 0.1363, 0.1481, 0.1478, 0.1468, 0.1806, 0.2344, 0.6818, 0.457, 0.3985, 0.2421, 0.4094, 0.2601, 0.9951, 0.9952, 0.0466, 0.9711, 0.9856, 0.04978]): _vg.add([_i], _w, 'REPLACE')
_vg = ob_cube_001.vertex_groups.new(name='Bone.036')
for _i, _w in zip([152, 153, 154, 155, 156, 157, 158, 159, 160, 161, 162, 163, 164, 165, 166, 167, 280, 283, 284, 285, 287], [0.7843, 0.9732, 0.9332, 0.7734, 0.1273, 0.1513, 0.1486, 0.1365, 0.7659, 0.4828, 0.2125, 0.2864, 0.4256, 0.2655, 0.3868, 0.2529, 0.9957, 0.9907, 0.9517, 0.007848, 0.9501]): _vg.add([_i], _w, 'REPLACE')
_m = ob_cube_001.modifiers.new('Armature', 'ARMATURE')
_m.object = ob_armature

# ---- collection membership
col_collection_1.objects.link(ob_armature)
col_collection_1.objects.link(ob_cube_001)

# ---- scene / render settings (as saved in the file)
scene.frame_start = 1; scene.frame_end = 250; scene.frame_set(1)
scene.render.engine = 'BLENDER_EEVEE_NEXT'
scene.render.resolution_percentage = 50
scene.render.dither_intensity = 0.0
scene.cycles.use_denoising = False
scene.cycles.samples = 10
scene.cycles.sampling_pattern = 'TABULATED_SOBOL'
scene.cycles.light_sampling_threshold = 0.0
scene.cycles.use_adaptive_sampling = False
scene.cycles.use_light_tree = False
scene.cycles.blur_glossy = 0.0
scene.cycles.pixel_filter_type = 'GAUSSIAN'
scene.cycles.sample_clamp_indirect = 0.0
scene.view_settings.view_transform = 'Standard'
bpy.context.view_layer.update()

# ---- added for rendering (the .blend has no active camera and no usable light): camera, sun
cam_auto = bpy.data.cameras.new('AutoCamera')
cam_auto.lens = 50.0
cam_auto.sensor_width = 36.0
cam_auto.clip_end = 1000.0
ob_auto_camera = bpy.data.objects.new('AutoCamera', cam_auto)
scene.collection.objects.link(ob_auto_camera)
ob_auto_camera.location = (2.91409, -2.98611, 1.96303)
ob_auto_camera.rotation_euler = (1.09748, -7.21219e-08, 0.694738)
scene.camera = ob_auto_camera
light_auto_sun = bpy.data.lights.new('AutoSun', 'SUN')
light_auto_sun.energy = 3.0
light_auto_sun.angle = 0.0523599
ob_auto_sun = bpy.data.objects.new('AutoSun', light_auto_sun)
scene.collection.objects.link(ob_auto_sun)
ob_auto_sun.rotation_euler = (0.872665, 0.174533, 0.523599)
bpy.context.view_layer.update()
